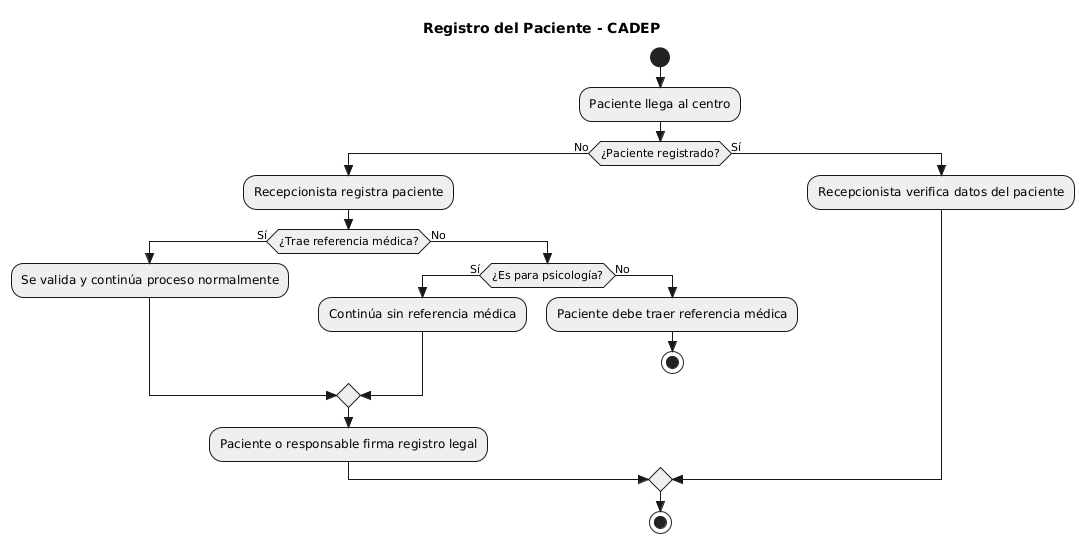

The diagram above was rendered by PlantUML. Its source (embedded in the PNG):
@startuml
skinparam style strictuml
skinparam activityBorderThickness 1
skinparam activityBackgroundColor #EFEFEF
title Registro del Paciente - CADEP

start

:Paciente llega al centro;

if (¿Paciente registrado?) then (No)
  :Recepcionista registra paciente;

  if (¿Trae referencia médica?) then (Sí)
    :Se valida y continúa proceso normalmente;
  else (No)
    if (¿Es para psicología?) then (Sí)
      :Continúa sin referencia médica;
    else (No)
      :Paciente debe traer referencia médica;
      stop
    endif
  endif

  :Paciente o responsable firma registro legal;
else (Sí)
  :Recepcionista verifica datos del paciente;
endif

stop
@enduml